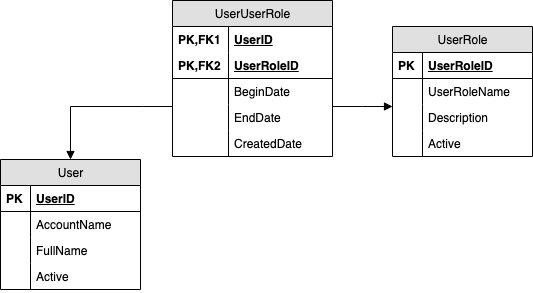

The diagram above was exported from draw.io. Its source (the exported page's mxGraphModel, read from the mxfile embedded in the PNG):
<mxGraphModel dx="2066" dy="1072" grid="0" gridSize="10" guides="1" tooltips="1" connect="1" arrows="1" fold="1" page="1" pageScale="1" pageWidth="826" pageHeight="1169" math="0" shadow="0">
  <root>
    <mxCell id="0" />
    <mxCell id="1" parent="0" />
    <mxCell id="2" value="User" style="swimlane;html=1;fontStyle=0;childLayout=stackLayout;horizontal=1;startSize=26;fillColor=#e0e0e0;horizontalStack=0;resizeParent=1;resizeLast=0;collapsible=1;marginBottom=0;swimlaneFillColor=#ffffff;" parent="1" vertex="1">
      <mxGeometry x="68" y="253" width="140" height="130" as="geometry" />
    </mxCell>
    <mxCell id="6" value="UserID" style="shape=partialRectangle;top=0;left=0;right=0;bottom=1;html=1;align=left;verticalAlign=top;fillColor=none;spacingLeft=34;spacingRight=4;whiteSpace=wrap;overflow=hidden;rotatable=0;points=[[0,0.5],[1,0.5]];portConstraint=eastwest;dropTarget=0;fontStyle=5" parent="2" vertex="1">
      <mxGeometry y="26" width="140" height="26" as="geometry" />
    </mxCell>
    <mxCell id="7" value="PK" style="shape=partialRectangle;top=0;left=0;bottom=0;html=1;fillColor=none;align=left;verticalAlign=top;spacingLeft=4;spacingRight=4;whiteSpace=wrap;overflow=hidden;rotatable=0;points=[];portConstraint=eastwest;part=1;fontStyle=1" parent="6" vertex="1" connectable="0">
      <mxGeometry width="30" height="26" as="geometry" />
    </mxCell>
    <mxCell id="10" value="AccountName" style="shape=partialRectangle;top=0;left=0;right=0;bottom=0;html=1;align=left;verticalAlign=top;fillColor=none;spacingLeft=34;spacingRight=4;whiteSpace=wrap;overflow=hidden;rotatable=0;points=[[0,0.5],[1,0.5]];portConstraint=eastwest;dropTarget=0;" parent="2" vertex="1">
      <mxGeometry y="52" width="140" height="26" as="geometry" />
    </mxCell>
    <mxCell id="11" value="" style="shape=partialRectangle;top=0;left=0;bottom=0;html=1;fillColor=none;align=left;verticalAlign=top;spacingLeft=4;spacingRight=4;whiteSpace=wrap;overflow=hidden;rotatable=0;points=[];portConstraint=eastwest;part=1;" parent="10" vertex="1" connectable="0">
      <mxGeometry width="30" height="26" as="geometry" />
    </mxCell>
    <mxCell id="14" value="FullName" style="shape=partialRectangle;top=0;left=0;right=0;bottom=0;html=1;align=left;verticalAlign=top;fillColor=none;spacingLeft=34;spacingRight=4;whiteSpace=wrap;overflow=hidden;rotatable=0;points=[[0,0.5],[1,0.5]];portConstraint=eastwest;dropTarget=0;" parent="2" vertex="1">
      <mxGeometry y="78" width="140" height="26" as="geometry" />
    </mxCell>
    <mxCell id="15" value="" style="shape=partialRectangle;top=0;left=0;bottom=0;html=1;fillColor=none;align=left;verticalAlign=top;spacingLeft=4;spacingRight=4;whiteSpace=wrap;overflow=hidden;rotatable=0;points=[];portConstraint=eastwest;part=1;" parent="14" vertex="1" connectable="0">
      <mxGeometry width="30" height="26" as="geometry" />
    </mxCell>
    <mxCell id="12" value="Active" style="shape=partialRectangle;top=0;left=0;right=0;bottom=0;html=1;align=left;verticalAlign=top;fillColor=none;spacingLeft=34;spacingRight=4;whiteSpace=wrap;overflow=hidden;rotatable=0;points=[[0,0.5],[1,0.5]];portConstraint=eastwest;dropTarget=0;" parent="2" vertex="1">
      <mxGeometry y="104" width="140" height="26" as="geometry" />
    </mxCell>
    <mxCell id="13" value="" style="shape=partialRectangle;top=0;left=0;bottom=0;html=1;fillColor=none;align=left;verticalAlign=top;spacingLeft=4;spacingRight=4;whiteSpace=wrap;overflow=hidden;rotatable=0;points=[];portConstraint=eastwest;part=1;" parent="12" vertex="1" connectable="0">
      <mxGeometry width="30" height="26" as="geometry" />
    </mxCell>
    <mxCell id="16" value="UserUserRole" style="swimlane;html=1;fontStyle=0;childLayout=stackLayout;horizontal=1;startSize=26;fillColor=#e0e0e0;horizontalStack=0;resizeParent=1;resizeLast=0;collapsible=1;marginBottom=0;swimlaneFillColor=#ffffff;" parent="1" vertex="1">
      <mxGeometry x="240" y="94" width="160" height="156" as="geometry" />
    </mxCell>
    <mxCell id="34" value="UserID" style="shape=partialRectangle;top=0;left=0;right=0;bottom=0;html=1;align=left;verticalAlign=top;fillColor=none;spacingLeft=60;spacingRight=4;whiteSpace=wrap;overflow=hidden;rotatable=0;points=[[0,0.5],[1,0.5]];portConstraint=eastwest;dropTarget=0;fontStyle=5" parent="16" vertex="1">
      <mxGeometry y="26" width="160" height="26" as="geometry" />
    </mxCell>
    <mxCell id="35" value="PK,FK1" style="shape=partialRectangle;top=0;left=0;bottom=0;html=1;fillColor=none;align=left;verticalAlign=top;spacingLeft=4;spacingRight=4;whiteSpace=wrap;overflow=hidden;rotatable=0;points=[];portConstraint=eastwest;part=1;fontStyle=1" parent="34" vertex="1" connectable="0">
      <mxGeometry width="56" height="26" as="geometry" />
    </mxCell>
    <mxCell id="17" value="UserRoleID" style="shape=partialRectangle;top=0;left=0;right=0;bottom=1;html=1;align=left;verticalAlign=top;fillColor=none;spacingLeft=60;spacingRight=4;whiteSpace=wrap;overflow=hidden;rotatable=0;points=[[0,0.5],[1,0.5]];portConstraint=eastwest;dropTarget=0;fontStyle=5" parent="16" vertex="1">
      <mxGeometry y="52" width="160" height="26" as="geometry" />
    </mxCell>
    <mxCell id="18" value="PK,FK2" style="shape=partialRectangle;top=0;left=0;bottom=0;html=1;fillColor=none;align=left;verticalAlign=top;spacingLeft=4;spacingRight=4;whiteSpace=wrap;overflow=hidden;rotatable=0;points=[];portConstraint=eastwest;part=1;fontStyle=1" parent="17" vertex="1" connectable="0">
      <mxGeometry width="56" height="26" as="geometry" />
    </mxCell>
    <mxCell id="19" value="BeginDate" style="shape=partialRectangle;top=0;left=0;right=0;bottom=0;html=1;align=left;verticalAlign=top;fillColor=none;spacingLeft=60;spacingRight=4;whiteSpace=wrap;overflow=hidden;rotatable=0;points=[[0,0.5],[1,0.5]];portConstraint=eastwest;dropTarget=0;" parent="16" vertex="1">
      <mxGeometry y="78" width="160" height="26" as="geometry" />
    </mxCell>
    <mxCell id="20" value="" style="shape=partialRectangle;top=0;left=0;bottom=0;html=1;fillColor=none;align=left;verticalAlign=top;spacingLeft=4;spacingRight=4;whiteSpace=wrap;overflow=hidden;rotatable=0;points=[];portConstraint=eastwest;part=1;" parent="19" vertex="1" connectable="0">
      <mxGeometry width="56" height="26" as="geometry" />
    </mxCell>
    <mxCell id="21" value="EndDate" style="shape=partialRectangle;top=0;left=0;right=0;bottom=0;html=1;align=left;verticalAlign=top;fillColor=none;spacingLeft=60;spacingRight=4;whiteSpace=wrap;overflow=hidden;rotatable=0;points=[[0,0.5],[1,0.5]];portConstraint=eastwest;dropTarget=0;" parent="16" vertex="1">
      <mxGeometry y="104" width="160" height="26" as="geometry" />
    </mxCell>
    <mxCell id="22" value="" style="shape=partialRectangle;top=0;left=0;bottom=0;html=1;fillColor=none;align=left;verticalAlign=top;spacingLeft=4;spacingRight=4;whiteSpace=wrap;overflow=hidden;rotatable=0;points=[];portConstraint=eastwest;part=1;" parent="21" vertex="1" connectable="0">
      <mxGeometry width="56" height="26" as="geometry" />
    </mxCell>
    <mxCell id="23" value="CreatedDate" style="shape=partialRectangle;top=0;left=0;right=0;bottom=0;html=1;align=left;verticalAlign=top;fillColor=none;spacingLeft=60;spacingRight=4;whiteSpace=wrap;overflow=hidden;rotatable=0;points=[[0,0.5],[1,0.5]];portConstraint=eastwest;dropTarget=0;" parent="16" vertex="1">
      <mxGeometry y="130" width="160" height="26" as="geometry" />
    </mxCell>
    <mxCell id="24" value="" style="shape=partialRectangle;top=0;left=0;bottom=0;html=1;fillColor=none;align=left;verticalAlign=top;spacingLeft=4;spacingRight=4;whiteSpace=wrap;overflow=hidden;rotatable=0;points=[];portConstraint=eastwest;part=1;" parent="23" vertex="1" connectable="0">
      <mxGeometry width="56" height="26" as="geometry" />
    </mxCell>
    <mxCell id="25" value="UserRole" style="swimlane;html=1;fontStyle=0;childLayout=stackLayout;horizontal=1;startSize=26;fillColor=#e0e0e0;horizontalStack=0;resizeParent=1;resizeLast=0;collapsible=1;marginBottom=0;swimlaneFillColor=#ffffff;" parent="1" vertex="1">
      <mxGeometry x="460" y="120" width="140" height="130" as="geometry" />
    </mxCell>
    <mxCell id="26" value="UserRoleID" style="shape=partialRectangle;top=0;left=0;right=0;bottom=1;html=1;align=left;verticalAlign=top;fillColor=none;spacingLeft=34;spacingRight=4;whiteSpace=wrap;overflow=hidden;rotatable=0;points=[[0,0.5],[1,0.5]];portConstraint=eastwest;dropTarget=0;fontStyle=5" parent="25" vertex="1">
      <mxGeometry y="26" width="140" height="26" as="geometry" />
    </mxCell>
    <mxCell id="27" value="PK" style="shape=partialRectangle;top=0;left=0;bottom=0;html=1;fillColor=none;align=left;verticalAlign=top;spacingLeft=4;spacingRight=4;whiteSpace=wrap;overflow=hidden;rotatable=0;points=[];portConstraint=eastwest;part=1;fontStyle=1" parent="26" vertex="1" connectable="0">
      <mxGeometry width="30" height="26" as="geometry" />
    </mxCell>
    <mxCell id="28" value="UserRoleName" style="shape=partialRectangle;top=0;left=0;right=0;bottom=0;html=1;align=left;verticalAlign=top;fillColor=none;spacingLeft=34;spacingRight=4;whiteSpace=wrap;overflow=hidden;rotatable=0;points=[[0,0.5],[1,0.5]];portConstraint=eastwest;dropTarget=0;" parent="25" vertex="1">
      <mxGeometry y="52" width="140" height="26" as="geometry" />
    </mxCell>
    <mxCell id="29" value="" style="shape=partialRectangle;top=0;left=0;bottom=0;html=1;fillColor=none;align=left;verticalAlign=top;spacingLeft=4;spacingRight=4;whiteSpace=wrap;overflow=hidden;rotatable=0;points=[];portConstraint=eastwest;part=1;" parent="28" vertex="1" connectable="0">
      <mxGeometry width="30" height="26" as="geometry" />
    </mxCell>
    <mxCell id="32" value="Description" style="shape=partialRectangle;top=0;left=0;right=0;bottom=0;html=1;align=left;verticalAlign=top;fillColor=none;spacingLeft=34;spacingRight=4;whiteSpace=wrap;overflow=hidden;rotatable=0;points=[[0,0.5],[1,0.5]];portConstraint=eastwest;dropTarget=0;" parent="25" vertex="1">
      <mxGeometry y="78" width="140" height="26" as="geometry" />
    </mxCell>
    <mxCell id="33" value="" style="shape=partialRectangle;top=0;left=0;bottom=0;html=1;fillColor=none;align=left;verticalAlign=top;spacingLeft=4;spacingRight=4;whiteSpace=wrap;overflow=hidden;rotatable=0;points=[];portConstraint=eastwest;part=1;" parent="32" vertex="1" connectable="0">
      <mxGeometry width="30" height="26" as="geometry" />
    </mxCell>
    <mxCell id="30" value="Active" style="shape=partialRectangle;top=0;left=0;right=0;bottom=0;html=1;align=left;verticalAlign=top;fillColor=none;spacingLeft=34;spacingRight=4;whiteSpace=wrap;overflow=hidden;rotatable=0;points=[[0,0.5],[1,0.5]];portConstraint=eastwest;dropTarget=0;" parent="25" vertex="1">
      <mxGeometry y="104" width="140" height="26" as="geometry" />
    </mxCell>
    <mxCell id="31" value="" style="shape=partialRectangle;top=0;left=0;bottom=0;html=1;fillColor=none;align=left;verticalAlign=top;spacingLeft=4;spacingRight=4;whiteSpace=wrap;overflow=hidden;rotatable=0;points=[];portConstraint=eastwest;part=1;" parent="30" vertex="1" connectable="0">
      <mxGeometry width="30" height="26" as="geometry" />
    </mxCell>
    <mxCell id="36" style="edgeStyle=orthogonalEdgeStyle;rounded=0;html=1;endArrow=block;endFill=1;" parent="1" source="16" target="2" edge="1">
      <mxGeometry relative="1" as="geometry">
        <Array as="points">
          <mxPoint x="210" y="200" />
          <mxPoint x="210" y="200" />
        </Array>
      </mxGeometry>
    </mxCell>
    <mxCell id="37" style="edgeStyle=orthogonalEdgeStyle;rounded=0;html=1;endArrow=block;endFill=1;" parent="1" source="16" target="25" edge="1">
      <mxGeometry relative="1" as="geometry">
        <Array as="points">
          <mxPoint x="430" y="200" />
          <mxPoint x="430" y="200" />
        </Array>
      </mxGeometry>
    </mxCell>
  </root>
</mxGraphModel>